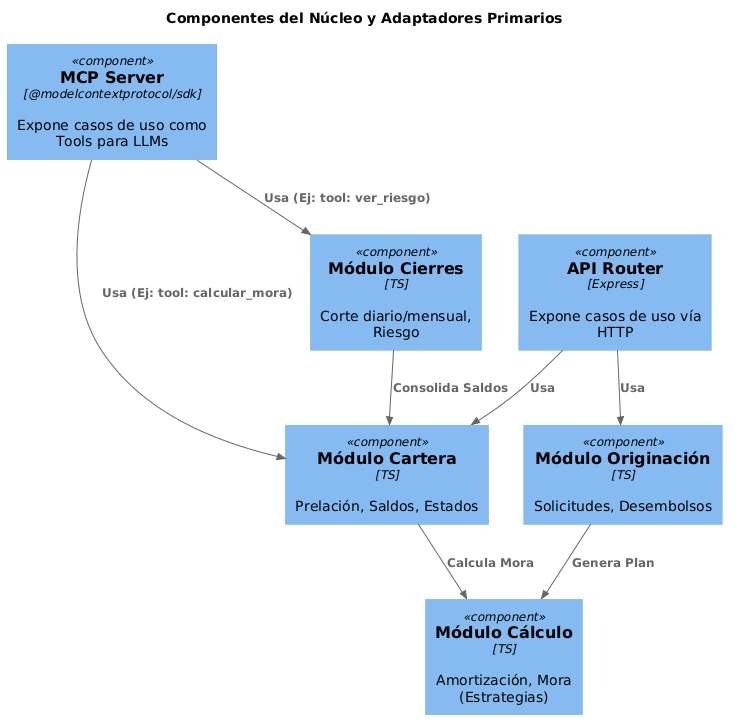

The diagram above was rendered by PlantUML. Its source (embedded in the PNG):
@startuml
!include <C4/C4_Component>
title Componentes del Núcleo y Adaptadores Primarios

Component(originacion, "Módulo Originación", "TS", "Solicitudes, Desembolsos")
Component(calculo, "Módulo Cálculo", "TS", "Amortización, Mora (Estrategias)")
Component(cartera, "Módulo Cartera", "TS", "Prelación, Saldos, Estados")
Component(cierres, "Módulo Cierres", "TS", "Corte diario/mensual, Riesgo")

Component(api_router, "API Router", "Express", "Expone casos de uso vía HTTP")
Component(mcp_server, "MCP Server", "@modelcontextprotocol/sdk", "Expone casos de uso como Tools para LLMs")

Rel(api_router, originacion, "Usa")
Rel(api_router, cartera, "Usa")
Rel(mcp_server, cartera, "Usa (Ej: tool: calcular_mora)")
Rel(mcp_server, cierres, "Usa (Ej: tool: ver_riesgo)")

Rel(originacion, calculo, "Genera Plan")
Rel(cartera, calculo, "Calcula Mora")
Rel(cierres, cartera, "Consolida Saldos")
@enduml